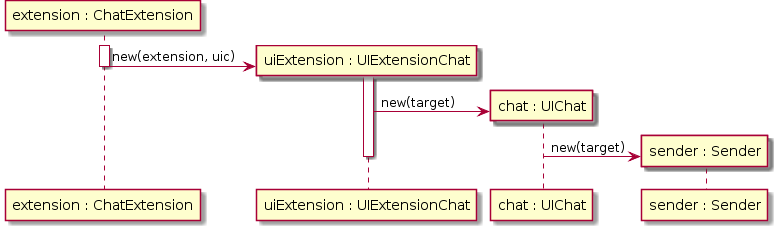

The diagram above was rendered by PlantUML. Its source (embedded in the PNG):
@startuml
participant "extension : ChatExtension" as EExample
 participant "uiExtension : UIExtensionChat" as UIExt
 participant "chat : UIChat" as ch
 participant "sender : Sender" as snd
 	activate EExample
 	create UIExt
 	EExample -> UIExt : new(extension, uic)
 	deactivate EExample
 	activate UIExt
 	create ch
        UIExt -> ch: new(target)
        create snd
        ch -> snd: new(target)
 	deactivate UIExt
@enduml